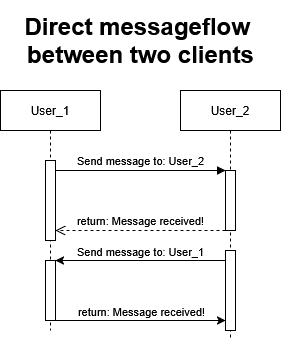

The diagram above was exported from draw.io. Its source (the exported page's mxGraphModel, read from the mxfile embedded in the PNG):
<mxGraphModel dx="2607" dy="1407" grid="1" gridSize="10" guides="1" tooltips="1" connect="1" arrows="1" fold="1" page="1" pageScale="1" pageWidth="850" pageHeight="1100" math="0" shadow="0">
  <root>
    <mxCell id="0" />
    <mxCell id="1" parent="0" />
    <mxCell id="aM9ryv3xv72pqoxQDRHE-1" value="User_1" style="shape=umlLifeline;perimeter=lifelinePerimeter;whiteSpace=wrap;html=1;container=0;dropTarget=0;collapsible=0;recursiveResize=0;outlineConnect=0;portConstraint=eastwest;newEdgeStyle={&quot;edgeStyle&quot;:&quot;elbowEdgeStyle&quot;,&quot;elbow&quot;:&quot;vertical&quot;,&quot;curved&quot;:0,&quot;rounded&quot;:0};" parent="1" vertex="1">
      <mxGeometry x="285" y="470" width="100" height="240" as="geometry" />
    </mxCell>
    <mxCell id="aM9ryv3xv72pqoxQDRHE-2" value="" style="html=1;points=[];perimeter=orthogonalPerimeter;outlineConnect=0;targetShapes=umlLifeline;portConstraint=eastwest;newEdgeStyle={&quot;edgeStyle&quot;:&quot;elbowEdgeStyle&quot;,&quot;elbow&quot;:&quot;vertical&quot;,&quot;curved&quot;:0,&quot;rounded&quot;:0};" parent="aM9ryv3xv72pqoxQDRHE-1" vertex="1">
      <mxGeometry x="45" y="70" width="10" height="80" as="geometry" />
    </mxCell>
    <mxCell id="jrMQeS6dBE04_ACnhfcB-3" value="" style="html=1;points=[];perimeter=orthogonalPerimeter;outlineConnect=0;targetShapes=umlLifeline;portConstraint=eastwest;newEdgeStyle={&quot;edgeStyle&quot;:&quot;elbowEdgeStyle&quot;,&quot;elbow&quot;:&quot;vertical&quot;,&quot;curved&quot;:0,&quot;rounded&quot;:0};" vertex="1" parent="aM9ryv3xv72pqoxQDRHE-1">
      <mxGeometry x="45" y="170" width="10" height="60" as="geometry" />
    </mxCell>
    <mxCell id="aM9ryv3xv72pqoxQDRHE-5" value="User_2" style="shape=umlLifeline;perimeter=lifelinePerimeter;whiteSpace=wrap;html=1;container=0;dropTarget=0;collapsible=0;recursiveResize=0;outlineConnect=0;portConstraint=eastwest;newEdgeStyle={&quot;edgeStyle&quot;:&quot;elbowEdgeStyle&quot;,&quot;elbow&quot;:&quot;vertical&quot;,&quot;curved&quot;:0,&quot;rounded&quot;:0};fillColor=#FFFFFF;" parent="1" vertex="1">
      <mxGeometry x="465" y="470" width="100" height="250" as="geometry" />
    </mxCell>
    <mxCell id="aM9ryv3xv72pqoxQDRHE-6" value="" style="html=1;points=[];perimeter=orthogonalPerimeter;outlineConnect=0;targetShapes=umlLifeline;portConstraint=eastwest;newEdgeStyle={&quot;edgeStyle&quot;:&quot;elbowEdgeStyle&quot;,&quot;elbow&quot;:&quot;vertical&quot;,&quot;curved&quot;:0,&quot;rounded&quot;:0};" parent="aM9ryv3xv72pqoxQDRHE-5" vertex="1">
      <mxGeometry x="45" y="80" width="10" height="60" as="geometry" />
    </mxCell>
    <mxCell id="jrMQeS6dBE04_ACnhfcB-2" value="" style="html=1;points=[];perimeter=orthogonalPerimeter;outlineConnect=0;targetShapes=umlLifeline;portConstraint=eastwest;newEdgeStyle={&quot;edgeStyle&quot;:&quot;elbowEdgeStyle&quot;,&quot;elbow&quot;:&quot;vertical&quot;,&quot;curved&quot;:0,&quot;rounded&quot;:0};" vertex="1" parent="aM9ryv3xv72pqoxQDRHE-5">
      <mxGeometry x="45" y="160" width="10" height="80" as="geometry" />
    </mxCell>
    <mxCell id="aM9ryv3xv72pqoxQDRHE-7" value="Send message to: User_2" style="html=1;verticalAlign=bottom;endArrow=block;edgeStyle=elbowEdgeStyle;elbow=vertical;curved=0;rounded=0;" parent="1" source="aM9ryv3xv72pqoxQDRHE-2" target="aM9ryv3xv72pqoxQDRHE-6" edge="1">
      <mxGeometry relative="1" as="geometry">
        <mxPoint x="440" y="560" as="sourcePoint" />
        <Array as="points">
          <mxPoint x="425" y="550" />
        </Array>
      </mxGeometry>
    </mxCell>
    <mxCell id="aM9ryv3xv72pqoxQDRHE-8" value="return: Message received!" style="html=1;verticalAlign=bottom;endArrow=open;dashed=1;endSize=8;edgeStyle=elbowEdgeStyle;elbow=vertical;curved=0;rounded=0;" parent="1" source="aM9ryv3xv72pqoxQDRHE-6" target="aM9ryv3xv72pqoxQDRHE-2" edge="1">
      <mxGeometry relative="1" as="geometry">
        <mxPoint x="440" y="635" as="targetPoint" />
        <Array as="points">
          <mxPoint x="435" y="610" />
        </Array>
      </mxGeometry>
    </mxCell>
    <mxCell id="jrMQeS6dBE04_ACnhfcB-1" value="&lt;div&gt;Direct messageflow&amp;nbsp;&lt;/div&gt;&lt;div&gt;between two clients&lt;/div&gt;" style="text;strokeColor=none;fillColor=none;html=1;fontSize=24;fontStyle=1;verticalAlign=middle;align=center;" vertex="1" parent="1">
      <mxGeometry x="285" y="380" width="280" height="80" as="geometry" />
    </mxCell>
    <mxCell id="jrMQeS6dBE04_ACnhfcB-5" value="" style="endArrow=classic;html=1;rounded=0;shadow=0;" edge="1" parent="1">
      <mxGeometry relative="1" as="geometry">
        <mxPoint x="510" y="640" as="sourcePoint" />
        <mxPoint x="340" y="640" as="targetPoint" />
      </mxGeometry>
    </mxCell>
    <mxCell id="jrMQeS6dBE04_ACnhfcB-6" value="Send message to: User_1" style="edgeLabel;resizable=0;html=1;;align=center;verticalAlign=middle;" connectable="0" vertex="1" parent="jrMQeS6dBE04_ACnhfcB-5">
      <mxGeometry relative="1" as="geometry">
        <mxPoint y="-10" as="offset" />
      </mxGeometry>
    </mxCell>
    <mxCell id="jrMQeS6dBE04_ACnhfcB-8" value="" style="endArrow=classic;html=1;rounded=0;" edge="1" parent="1">
      <mxGeometry relative="1" as="geometry">
        <mxPoint x="340" y="700" as="sourcePoint" />
        <mxPoint x="510" y="700" as="targetPoint" />
      </mxGeometry>
    </mxCell>
    <mxCell id="jrMQeS6dBE04_ACnhfcB-9" value="return: Message received!" style="edgeLabel;resizable=0;html=1;;align=center;verticalAlign=middle;" connectable="0" vertex="1" parent="jrMQeS6dBE04_ACnhfcB-8">
      <mxGeometry relative="1" as="geometry">
        <mxPoint y="-10" as="offset" />
      </mxGeometry>
    </mxCell>
  </root>
</mxGraphModel>